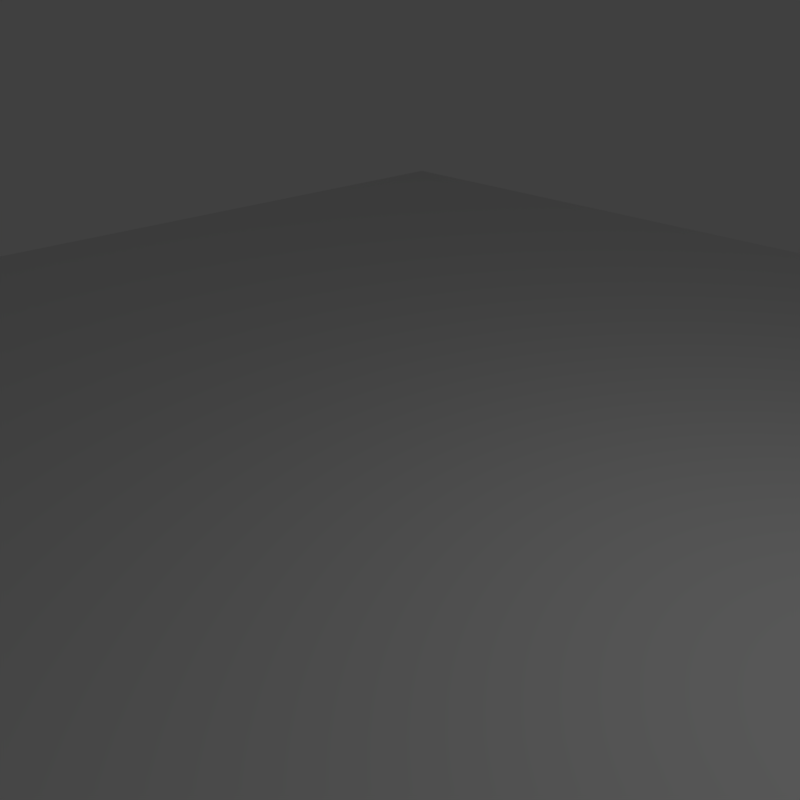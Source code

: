 # Source: 01_-_basic_archive.blend  (saved by Blender 2.80.42; exported with 4.5.12 LTS)
import bpy
from mathutils import Matrix  # noqa: F401  (used for matrix-valued properties, if any)

bpy.ops.wm.read_factory_settings(use_empty=True)
scene = bpy.context.scene
scene.name = 'Scene'

# ---- collections
col_collection_1 = bpy.data.collections.new('Collection 1'); scene.collection.children.link(col_collection_1)

# ---- materials (node trees are filled in below, after node groups)
mat_material_001 = bpy.data.materials.new('Material.001')
mat_material_001.alpha_threshold = 0.0
mat_material_001.roughness = 0.5

# ---- material node trees

# ---- world
world_world = bpy.data.worlds.new('World'); scene.world = world_world
world_world.color = (0.05088, 0.05088, 0.05088)
world_world.use_sun_shadow = False
world_world.sun_shadow_jitter_overblur = 0.0
world_world.cycles.sampling_method = 'MANUAL'

# ---- cameras
cam_camera = bpy.data.cameras.new('Camera')
cam_camera.clip_end = 100.0
cam_camera.lens = 35.0
cam_camera.sensor_width = 32.0
cam_camera.sensor_height = 18.0
cam_camera.ortho_scale = 7.314
cam_camera.dof.focus_distance = 0.0
cam_camera.dof.aperture_fstop = 128.0

# ---- lights
light_lamp = bpy.data.lights.new('Lamp', 'POINT')
light_lamp.transmission_factor = 0.0
light_lamp.cutoff_distance = 30.0
light_lamp.energy = 100.0
light_lamp.shadow_buffer_clip_start = 1.001
light_lamp.shadow_soft_size = 0.1
light_lamp.shadow_maximum_resolution = 0.006
light_lamp.use_absolute_resolution = True

# ---- meshes
me_plane = bpy.data.meshes.new('Plane')
me_plane.from_pydata([(-1.0, -1.0, 0.0), (1.0, -1.0, 0.0), (-1.0, 1.0, 0.0), (1.0, 1.0, 0.0)], [], [(0, 1, 3, 2)])
me_plane.materials.append(mat_material_001)
me_plane.use_remesh_preserve_volume = False
me_plane.use_remesh_preserve_attributes = False
me_plane.use_mirror_vertex_groups = False
me_plane.update()

# ---- objects
ob_empty = bpy.data.objects.new('Empty', None)
ob_plane = bpy.data.objects.new('Plane', me_plane)
ob_lamp = bpy.data.objects.new('Lamp', light_lamp)
ob_camera = bpy.data.objects.new('Camera', cam_camera)

# ---- transforms, parenting, visibility, modifiers, constraints
ob_empty.location = (0.0, 0.0, 0.0)
ob_empty.lineart.crease_threshold = 0.0
ob_plane.location = (0.0, 0.0, 0.0)
ob_plane.scale = (10.42, 10.42, 10.42)
ob_plane.lineart.crease_threshold = 0.0
ob_lamp.location = (4.076, 1.005, 5.904)
ob_lamp.rotation_euler = (0.6503, 0.05522, 1.866)
ob_lamp.lock_rotations_4d = False
ob_lamp.empty_display_type = 'ARROWS'
ob_lamp.color = (0.0, 0.0, 0.0, 0.0)
ob_lamp.lineart.crease_threshold = 0.0
ob_camera.location = (4.46, -4.32, 4.367)
ob_camera.rotation_euler = (1.109, 0.0, 0.8149)
ob_camera.lock_rotations_4d = False
ob_camera.empty_display_type = 'ARROWS'
ob_camera.color = (0.0, 0.0, 0.0, 0.0)
ob_camera.display_type = 'WIRE'
ob_camera.lineart.crease_threshold = 0.0

# ---- collection membership
scene.collection.objects.link(ob_empty)
col_collection_1.objects.link(ob_plane)
col_collection_1.objects.link(ob_lamp)
col_collection_1.objects.link(ob_camera)

# ---- scene / render settings (as saved in the file)
scene.camera = ob_camera
scene.frame_start = 1; scene.frame_end = 250; scene.frame_set(1)
scene.render.engine = 'BLENDER_EEVEE_NEXT'
scene.render.resolution_x = 400
scene.render.resolution_y = 400
scene.render.dither_intensity = 0.0
scene.cycles.use_denoising = False
scene.cycles.samples = 128
scene.cycles.sampling_pattern = 'TABULATED_SOBOL'
scene.cycles.use_adaptive_sampling = False
scene.cycles.use_light_tree = False
scene.cycles.blur_glossy = 0.0
scene.cycles.sample_clamp_indirect = 0.0
scene.view_settings.view_transform = 'Standard'
bpy.context.view_layer.update()
